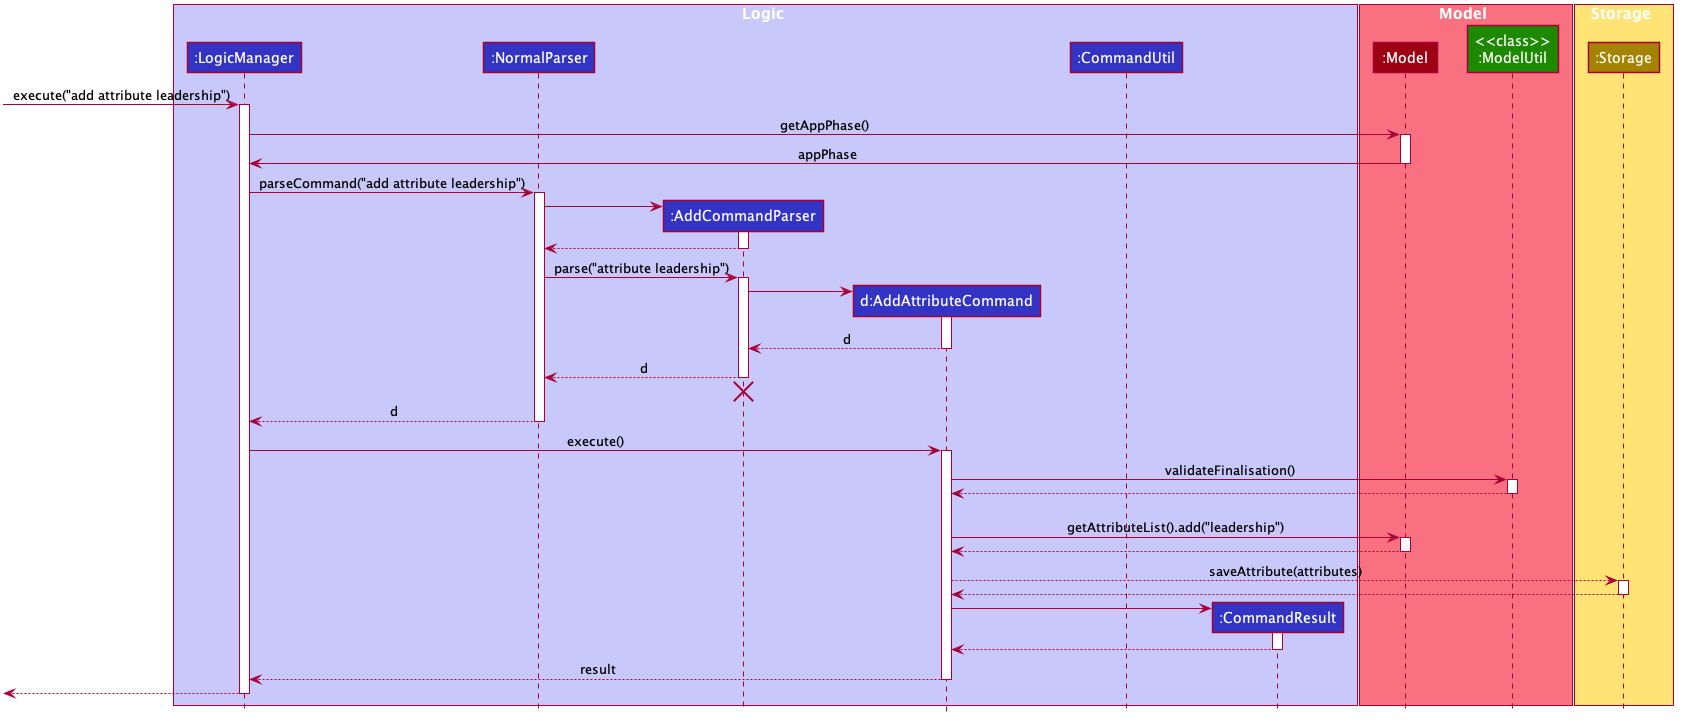

The diagram above was rendered by PlantUML. Its source (embedded in the PNG):
@startuml








skinparam BackgroundColor #FFFFFFF

skinparam Shadowing false

skinparam Class {
    FontColor #FFFFFF
    BorderThickness 1
    BorderColor #FFFFFF
    StereotypeFontColor #FFFFFF
    FontName Arial
}

skinparam Actor {
    BorderColor #000000
    Color #000000
    FontName Arial
}

skinparam Sequence {
    MessageAlign center
    BoxFontSize 15
    BoxPadding 0
    BoxFontColor #FFFFFF
    FontName Arial
}

skinparam Participant {
    FontColor #FFFFFFF
    Padding 20
}

skinparam MinClassWidth 50
skinparam ParticipantPadding 10
skinparam Shadowing false
skinparam DefaultTextAlignment center
skinparam packageStyle Rectangle

hide footbox
hide members
hide circle

box Logic #C8C8FA
participant ":LogicManager" as LogicManager #3333C4
participant ":NormalParser" as NormalParser #3333C4
participant ":AddCommandParser" as AddCommandParser #3333C4
participant "d:AddAttributeCommand" as AddAttributeCommand #3333C4
participant ":CommandUtil" as CommandUtil #3333C4
participant ":CommandResult" as CommandResult #3333C4
end box

box Model #F97181
participant ":Model" as Model #9D0012
participant "<<class>>\n:ModelUtil" as ModelUtil #1D8900
end box

box Storage #FFE374
participant ":Storage" as Storage #A38300
end box

[-> LogicManager : execute("add attribute leadership")
activate LogicManager

LogicManager -> Model : getAppPhase()
activate Model

Model -> LogicManager : appPhase
deactivate Model

LogicManager -> NormalParser : parseCommand("add attribute leadership")
activate NormalParser

create AddCommandParser
NormalParser -> AddCommandParser
activate AddCommandParser

AddCommandParser --> NormalParser
deactivate AddCommandParser

NormalParser -> AddCommandParser : parse("attribute leadership")
activate AddCommandParser

create AddAttributeCommand
AddCommandParser -> AddAttributeCommand
activate AddAttributeCommand

AddAttributeCommand --> AddCommandParser : d
deactivate AddAttributeCommand

AddCommandParser --> NormalParser : d
deactivate AddCommandParser
AddCommandParser -[hidden]-> NormalParser
destroy AddCommandParser

NormalParser --> LogicManager : d
deactivate NormalParser

LogicManager -> AddAttributeCommand : execute()
activate AddAttributeCommand

AddAttributeCommand -> ModelUtil : validateFinalisation()
activate ModelUtil

ModelUtil --> AddAttributeCommand 
deactivate ModelUtil
ModelUtil -[hidden]-> AddAttributeCommand

AddAttributeCommand -> Model : getAttributeList().add("leadership")
activate Model

Model --> AddAttributeCommand
deactivate Model

AddAttributeCommand --> Storage : saveAttribute(attributes)
activate Storage

Storage --> AddAttributeCommand
deactivate Storage

create CommandResult
AddAttributeCommand -> CommandResult
activate CommandResult

CommandResult --> AddAttributeCommand
deactivate CommandResult

AddAttributeCommand --> LogicManager : result
deactivate AddAttributeCommand

[<--LogicManager
deactivate LogicManager
@enduml